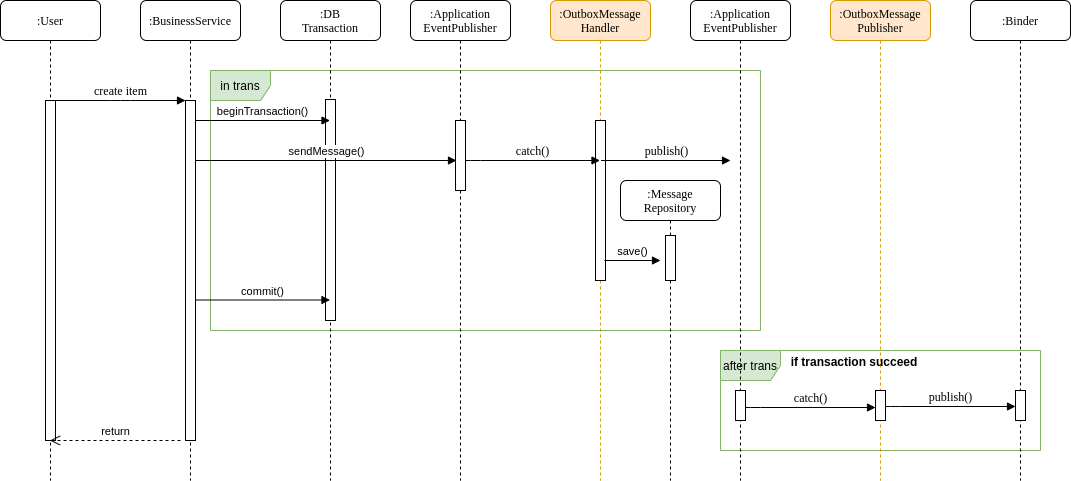

The diagram above was exported from draw.io. Its source (the exported page's mxGraphModel, read from the mxfile embedded in the PNG):
<mxGraphModel dx="1364" dy="816" grid="1" gridSize="10" guides="1" tooltips="1" connect="1" arrows="1" fold="1" page="1" pageScale="1" pageWidth="1100" pageHeight="850" background="#ffffff" math="0" shadow="0">
  <root>
    <mxCell id="0" />
    <mxCell id="1" parent="0" />
    <mxCell id="LrGSqww_ZLID5WjozNMG-34" value="after trans" style="shape=umlFrame;whiteSpace=wrap;html=1;strokeColor=#82b366;fillColor=#d5e8d4;" vertex="1" parent="1">
      <mxGeometry x="740" y="430" width="320" height="100" as="geometry" />
    </mxCell>
    <mxCell id="LrGSqww_ZLID5WjozNMG-32" value="in trans" style="shape=umlFrame;whiteSpace=wrap;html=1;strokeColor=#82b366;fillColor=#d5e8d4;" vertex="1" parent="1">
      <mxGeometry x="230" y="150" width="550" height="260" as="geometry" />
    </mxCell>
    <mxCell id="LrGSqww_ZLID5WjozNMG-11" value=":Message&lt;br&gt;Repository" style="shape=umlLifeline;perimeter=lifelinePerimeter;whiteSpace=wrap;html=1;container=1;collapsible=0;recursiveResize=0;outlineConnect=0;rounded=1;shadow=0;comic=0;labelBackgroundColor=none;strokeWidth=1;fontFamily=Verdana;fontSize=12;align=center;" vertex="1" parent="1">
      <mxGeometry x="640" y="260" width="100" height="300" as="geometry" />
    </mxCell>
    <mxCell id="LrGSqww_ZLID5WjozNMG-17" value="" style="html=1;points=[];perimeter=orthogonalPerimeter;" vertex="1" parent="LrGSqww_ZLID5WjozNMG-11">
      <mxGeometry x="45" y="55" width="10" height="45" as="geometry" />
    </mxCell>
    <mxCell id="LrGSqww_ZLID5WjozNMG-4" value=":DB&lt;br&gt;Transaction" style="shape=umlLifeline;perimeter=lifelinePerimeter;whiteSpace=wrap;html=1;container=1;collapsible=0;recursiveResize=0;outlineConnect=0;rounded=1;shadow=0;fontFamily=Verdana;strokeWidth=1;labelBackgroundColor=none;" vertex="1" parent="1">
      <mxGeometry x="300" y="80" width="100" height="480" as="geometry" />
    </mxCell>
    <mxCell id="LrGSqww_ZLID5WjozNMG-1" value="" style="html=1;points=[];perimeter=orthogonalPerimeter;" vertex="1" parent="LrGSqww_ZLID5WjozNMG-4">
      <mxGeometry x="45" y="99" width="10" height="221" as="geometry" />
    </mxCell>
    <mxCell id="7baba1c4bc27f4b0-2" value=":BusinessService" style="shape=umlLifeline;perimeter=lifelinePerimeter;whiteSpace=wrap;html=1;container=1;collapsible=0;recursiveResize=0;outlineConnect=0;rounded=1;shadow=0;comic=0;labelBackgroundColor=none;strokeWidth=1;fontFamily=Verdana;fontSize=12;align=center;size=40;" parent="1" vertex="1">
      <mxGeometry x="160" y="80" width="100" height="480" as="geometry" />
    </mxCell>
    <mxCell id="7baba1c4bc27f4b0-10" value="" style="html=1;points=[];perimeter=orthogonalPerimeter;rounded=0;shadow=0;comic=0;labelBackgroundColor=none;strokeWidth=1;fontFamily=Verdana;fontSize=12;align=center;" parent="7baba1c4bc27f4b0-2" vertex="1">
      <mxGeometry x="45" y="100" width="10" height="340" as="geometry" />
    </mxCell>
    <mxCell id="7baba1c4bc27f4b0-3" value=":Application&lt;br&gt;EventPublisher" style="shape=umlLifeline;perimeter=lifelinePerimeter;whiteSpace=wrap;html=1;container=1;collapsible=0;recursiveResize=0;outlineConnect=0;rounded=1;shadow=0;comic=0;labelBackgroundColor=none;strokeWidth=1;fontFamily=Verdana;fontSize=12;align=center;" parent="1" vertex="1">
      <mxGeometry x="430" y="80" width="100" height="480" as="geometry" />
    </mxCell>
    <mxCell id="7baba1c4bc27f4b0-13" value="" style="html=1;points=[];perimeter=orthogonalPerimeter;rounded=0;shadow=0;comic=0;labelBackgroundColor=none;strokeWidth=1;fontFamily=Verdana;fontSize=12;align=center;" parent="7baba1c4bc27f4b0-3" vertex="1">
      <mxGeometry x="45" y="120" width="10" height="70" as="geometry" />
    </mxCell>
    <mxCell id="7baba1c4bc27f4b0-8" value=":User" style="shape=umlLifeline;perimeter=lifelinePerimeter;whiteSpace=wrap;html=1;container=1;collapsible=0;recursiveResize=0;outlineConnect=0;rounded=1;shadow=0;comic=0;labelBackgroundColor=none;strokeWidth=1;fontFamily=Verdana;fontSize=12;align=center;" parent="1" vertex="1">
      <mxGeometry x="20" y="80" width="100" height="480" as="geometry" />
    </mxCell>
    <mxCell id="7baba1c4bc27f4b0-9" value="" style="html=1;points=[];perimeter=orthogonalPerimeter;rounded=0;shadow=0;comic=0;labelBackgroundColor=none;strokeWidth=1;fontFamily=Verdana;fontSize=12;align=center;" parent="7baba1c4bc27f4b0-8" vertex="1">
      <mxGeometry x="45" y="100" width="10" height="340" as="geometry" />
    </mxCell>
    <mxCell id="7baba1c4bc27f4b0-11" value="create item" style="html=1;verticalAlign=bottom;endArrow=block;entryX=0;entryY=0;labelBackgroundColor=none;fontFamily=Verdana;fontSize=12;edgeStyle=elbowEdgeStyle;elbow=vertical;" parent="1" source="7baba1c4bc27f4b0-9" target="7baba1c4bc27f4b0-10" edge="1">
      <mxGeometry relative="1" as="geometry">
        <mxPoint x="140" y="190" as="sourcePoint" />
      </mxGeometry>
    </mxCell>
    <mxCell id="LrGSqww_ZLID5WjozNMG-3" value="beginTransaction()" style="html=1;verticalAlign=bottom;endArrow=block;" edge="1" parent="1" target="LrGSqww_ZLID5WjozNMG-4">
      <mxGeometry width="80" relative="1" as="geometry">
        <mxPoint x="215" y="200" as="sourcePoint" />
        <mxPoint x="320" y="200" as="targetPoint" />
      </mxGeometry>
    </mxCell>
    <mxCell id="LrGSqww_ZLID5WjozNMG-6" value=":OutboxMessage&lt;br&gt;Handler" style="shape=umlLifeline;perimeter=lifelinePerimeter;whiteSpace=wrap;html=1;container=1;collapsible=0;recursiveResize=0;outlineConnect=0;rounded=1;shadow=0;comic=0;labelBackgroundColor=none;strokeWidth=1;fontFamily=Verdana;fontSize=12;align=center;fillColor=#ffe6cc;strokeColor=#d79b00;" vertex="1" parent="1">
      <mxGeometry x="570" y="80" width="100" height="480" as="geometry" />
    </mxCell>
    <mxCell id="LrGSqww_ZLID5WjozNMG-29" value="" style="html=1;points=[];perimeter=orthogonalPerimeter;" vertex="1" parent="LrGSqww_ZLID5WjozNMG-6">
      <mxGeometry x="45" y="120" width="10" height="160" as="geometry" />
    </mxCell>
    <mxCell id="LrGSqww_ZLID5WjozNMG-9" value="sendMessage()" style="html=1;verticalAlign=bottom;endArrow=block;" edge="1" parent="1">
      <mxGeometry width="80" relative="1" as="geometry">
        <mxPoint x="215.5" y="240" as="sourcePoint" />
        <mxPoint x="476" y="240" as="targetPoint" />
      </mxGeometry>
    </mxCell>
    <mxCell id="LrGSqww_ZLID5WjozNMG-13" value="save()" style="html=1;verticalAlign=bottom;endArrow=block;" edge="1" parent="1">
      <mxGeometry width="80" relative="1" as="geometry">
        <mxPoint x="624" y="340" as="sourcePoint" />
        <mxPoint x="680" y="340" as="targetPoint" />
      </mxGeometry>
    </mxCell>
    <mxCell id="LrGSqww_ZLID5WjozNMG-20" value=":OutboxMessage&lt;br&gt;Publisher" style="shape=umlLifeline;perimeter=lifelinePerimeter;whiteSpace=wrap;html=1;container=1;collapsible=0;recursiveResize=0;outlineConnect=0;rounded=1;shadow=0;comic=0;labelBackgroundColor=none;strokeWidth=1;fontFamily=Verdana;fontSize=12;align=center;fillColor=#ffe6cc;strokeColor=#d79b00;" vertex="1" parent="1">
      <mxGeometry x="850" y="80" width="100" height="480" as="geometry" />
    </mxCell>
    <mxCell id="LrGSqww_ZLID5WjozNMG-21" value="" style="html=1;points=[];perimeter=orthogonalPerimeter;rounded=0;shadow=0;comic=0;labelBackgroundColor=none;strokeWidth=1;fontFamily=Verdana;fontSize=12;align=center;" vertex="1" parent="LrGSqww_ZLID5WjozNMG-20">
      <mxGeometry x="45" y="390" width="10" height="30" as="geometry" />
    </mxCell>
    <mxCell id="LrGSqww_ZLID5WjozNMG-22" value=":Binder" style="shape=umlLifeline;perimeter=lifelinePerimeter;whiteSpace=wrap;html=1;container=1;collapsible=0;recursiveResize=0;outlineConnect=0;rounded=1;shadow=0;comic=0;labelBackgroundColor=none;strokeWidth=1;fontFamily=Verdana;fontSize=12;align=center;" vertex="1" parent="1">
      <mxGeometry x="990" y="80" width="100" height="480" as="geometry" />
    </mxCell>
    <mxCell id="LrGSqww_ZLID5WjozNMG-23" value="" style="html=1;points=[];perimeter=orthogonalPerimeter;rounded=0;shadow=0;comic=0;labelBackgroundColor=none;strokeWidth=1;fontFamily=Verdana;fontSize=12;align=center;" vertex="1" parent="LrGSqww_ZLID5WjozNMG-22">
      <mxGeometry x="45" y="390" width="10" height="30" as="geometry" />
    </mxCell>
    <mxCell id="LrGSqww_ZLID5WjozNMG-24" value="publish()" style="html=1;verticalAlign=bottom;endArrow=block;labelBackgroundColor=none;fontFamily=Verdana;fontSize=12;edgeStyle=elbowEdgeStyle;elbow=vertical;" edge="1" parent="1">
      <mxGeometry relative="1" as="geometry">
        <mxPoint x="905" y="486" as="sourcePoint" />
        <Array as="points">
          <mxPoint x="910" y="486" />
        </Array>
        <mxPoint x="1035" y="486" as="targetPoint" />
      </mxGeometry>
    </mxCell>
    <mxCell id="LrGSqww_ZLID5WjozNMG-25" value="commit()" style="html=1;verticalAlign=bottom;endArrow=block;" edge="1" parent="1">
      <mxGeometry width="80" relative="1" as="geometry">
        <mxPoint x="215" y="379.5" as="sourcePoint" />
        <mxPoint x="349.5" y="379.5" as="targetPoint" />
      </mxGeometry>
    </mxCell>
    <mxCell id="7baba1c4bc27f4b0-17" value="catch()" style="html=1;verticalAlign=bottom;endArrow=block;labelBackgroundColor=none;fontFamily=Verdana;fontSize=12;edgeStyle=elbowEdgeStyle;elbow=vertical;" parent="1" source="7baba1c4bc27f4b0-13" target="LrGSqww_ZLID5WjozNMG-6" edge="1">
      <mxGeometry relative="1" as="geometry">
        <mxPoint x="540" y="220" as="sourcePoint" />
        <Array as="points">
          <mxPoint x="490" y="240" />
        </Array>
        <mxPoint x="615" y="220" as="targetPoint" />
      </mxGeometry>
    </mxCell>
    <mxCell id="LrGSqww_ZLID5WjozNMG-31" value="return" style="html=1;verticalAlign=bottom;endArrow=open;dashed=1;endSize=8;" edge="1" parent="1" target="7baba1c4bc27f4b0-8">
      <mxGeometry relative="1" as="geometry">
        <mxPoint x="200" y="520" as="sourcePoint" />
        <mxPoint x="120" y="520" as="targetPoint" />
      </mxGeometry>
    </mxCell>
    <mxCell id="LrGSqww_ZLID5WjozNMG-35" value="if transaction succeed" style="text;html=1;strokeColor=none;fillColor=none;align=center;verticalAlign=middle;whiteSpace=wrap;rounded=0;fontStyle=1" vertex="1" parent="1">
      <mxGeometry x="809" y="431" width="130" height="20" as="geometry" />
    </mxCell>
    <mxCell id="LrGSqww_ZLID5WjozNMG-36" value=":Application&lt;br&gt;EventPublisher" style="shape=umlLifeline;perimeter=lifelinePerimeter;whiteSpace=wrap;html=1;container=1;collapsible=0;recursiveResize=0;outlineConnect=0;rounded=1;shadow=0;comic=0;labelBackgroundColor=none;strokeWidth=1;fontFamily=Verdana;fontSize=12;align=center;" vertex="1" parent="1">
      <mxGeometry x="710" y="80" width="100" height="480" as="geometry" />
    </mxCell>
    <mxCell id="LrGSqww_ZLID5WjozNMG-37" value="" style="html=1;points=[];perimeter=orthogonalPerimeter;rounded=0;shadow=0;comic=0;labelBackgroundColor=none;strokeWidth=1;fontFamily=Verdana;fontSize=12;align=center;" vertex="1" parent="LrGSqww_ZLID5WjozNMG-36">
      <mxGeometry x="45" y="390" width="10" height="30" as="geometry" />
    </mxCell>
    <mxCell id="LrGSqww_ZLID5WjozNMG-38" value="publish()" style="html=1;verticalAlign=bottom;endArrow=block;labelBackgroundColor=none;fontFamily=Verdana;fontSize=12;edgeStyle=elbowEdgeStyle;elbow=vertical;" edge="1" parent="1">
      <mxGeometry relative="1" as="geometry">
        <mxPoint x="620.5" y="240" as="sourcePoint" />
        <Array as="points">
          <mxPoint x="680.5" y="240" />
          <mxPoint x="650.5" y="-23" />
          <mxPoint x="740.5" y="-36" />
          <mxPoint x="710.5" y="-26" />
          <mxPoint x="620.5" y="-46" />
        </Array>
        <mxPoint x="750" y="240" as="targetPoint" />
      </mxGeometry>
    </mxCell>
    <mxCell id="LrGSqww_ZLID5WjozNMG-39" value="catch()" style="html=1;verticalAlign=bottom;endArrow=block;labelBackgroundColor=none;fontFamily=Verdana;fontSize=12;edgeStyle=elbowEdgeStyle;elbow=vertical;" edge="1" parent="1">
      <mxGeometry relative="1" as="geometry">
        <mxPoint x="765" y="487" as="sourcePoint" />
        <Array as="points">
          <mxPoint x="770" y="487" />
        </Array>
        <mxPoint x="895" y="487" as="targetPoint" />
      </mxGeometry>
    </mxCell>
  </root>
</mxGraphModel>